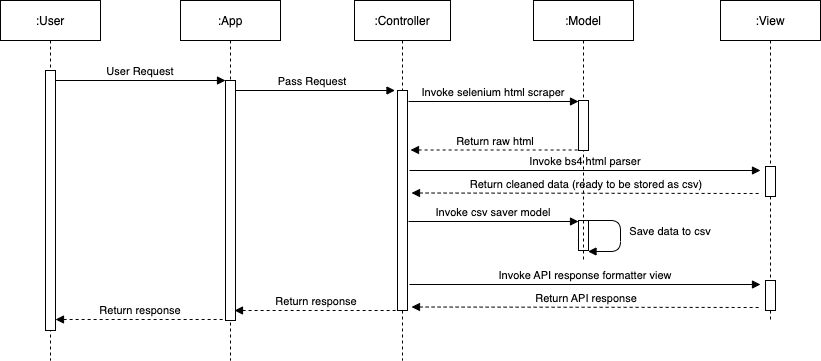

The diagram above was exported from draw.io. Its source (the exported page's mxGraphModel, read from the mxfile embedded in the PNG):
<mxGraphModel dx="946" dy="650" grid="1" gridSize="10" guides="1" tooltips="1" connect="1" arrows="1" fold="1" page="1" pageScale="1" pageWidth="850" pageHeight="1100" math="0" shadow="0">
  <root>
    <mxCell id="0" />
    <mxCell id="1" parent="0" />
    <mxCell id="asPdigGWH25efhhZRj25-6" value="Pass Request" style="verticalAlign=bottom;endArrow=block;entryX=-0.25;entryY=0;shadow=0;strokeWidth=1;entryDx=0;entryDy=0;entryPerimeter=0;" edge="1" parent="1" target="asPdigGWH25efhhZRj25-4">
      <mxGeometry relative="1" as="geometry">
        <mxPoint x="350" y="170.0000000000001" as="sourcePoint" />
        <mxPoint x="520" y="170.0000000000001" as="targetPoint" />
      </mxGeometry>
    </mxCell>
    <mxCell id="3nuBFxr9cyL0pnOWT2aG-1" value=":User" style="shape=umlLifeline;perimeter=lifelinePerimeter;container=1;collapsible=0;recursiveResize=0;rounded=0;shadow=0;strokeWidth=1;" parent="1" vertex="1">
      <mxGeometry x="120" y="80" width="100" height="360" as="geometry" />
    </mxCell>
    <mxCell id="3nuBFxr9cyL0pnOWT2aG-2" value="" style="points=[];perimeter=orthogonalPerimeter;rounded=0;shadow=0;strokeWidth=1;" parent="3nuBFxr9cyL0pnOWT2aG-1" vertex="1">
      <mxGeometry x="45" y="70" width="10" height="260" as="geometry" />
    </mxCell>
    <mxCell id="3nuBFxr9cyL0pnOWT2aG-5" value=":App" style="shape=umlLifeline;perimeter=lifelinePerimeter;container=1;collapsible=0;recursiveResize=0;rounded=0;shadow=0;strokeWidth=1;" parent="1" vertex="1">
      <mxGeometry x="300" y="80" width="100" height="360" as="geometry" />
    </mxCell>
    <mxCell id="3nuBFxr9cyL0pnOWT2aG-6" value="" style="points=[];perimeter=orthogonalPerimeter;rounded=0;shadow=0;strokeWidth=1;" parent="3nuBFxr9cyL0pnOWT2aG-5" vertex="1">
      <mxGeometry x="45" y="80" width="10" height="240" as="geometry" />
    </mxCell>
    <mxCell id="asPdigGWH25efhhZRj25-23" value="Return response" style="verticalAlign=bottom;endArrow=none;entryX=-0.25;entryY=0;shadow=0;strokeWidth=1;entryDx=0;entryDy=0;entryPerimeter=0;startArrow=block;startFill=1;endFill=0;dashed=1;" edge="1" parent="3nuBFxr9cyL0pnOWT2aG-5">
      <mxGeometry relative="1" as="geometry">
        <mxPoint x="54" y="310.0000000000001" as="sourcePoint" />
        <mxPoint x="218.5" y="310" as="targetPoint" />
      </mxGeometry>
    </mxCell>
    <mxCell id="asPdigGWH25efhhZRj25-24" value="Return response" style="verticalAlign=bottom;endArrow=none;entryX=0;entryY=0;shadow=0;strokeWidth=1;startArrow=block;startFill=1;endFill=0;dashed=1;" edge="1" parent="3nuBFxr9cyL0pnOWT2aG-5">
      <mxGeometry relative="1" as="geometry">
        <mxPoint x="-125" y="319.00000000000034" as="sourcePoint" />
        <mxPoint x="45" y="319.00000000000034" as="targetPoint" />
      </mxGeometry>
    </mxCell>
    <mxCell id="3nuBFxr9cyL0pnOWT2aG-8" value="User Request" style="verticalAlign=bottom;endArrow=block;entryX=0;entryY=0;shadow=0;strokeWidth=1;" parent="1" source="3nuBFxr9cyL0pnOWT2aG-2" target="3nuBFxr9cyL0pnOWT2aG-6" edge="1">
      <mxGeometry relative="1" as="geometry">
        <mxPoint x="275" y="160" as="sourcePoint" />
      </mxGeometry>
    </mxCell>
    <mxCell id="asPdigGWH25efhhZRj25-3" value=":Controller" style="shape=umlLifeline;perimeter=lifelinePerimeter;container=1;collapsible=0;recursiveResize=0;rounded=0;shadow=0;strokeWidth=1;" vertex="1" parent="1">
      <mxGeometry x="474" y="80" width="96" height="360" as="geometry" />
    </mxCell>
    <mxCell id="asPdigGWH25efhhZRj25-4" value="" style="points=[];perimeter=orthogonalPerimeter;rounded=0;shadow=0;strokeWidth=1;" vertex="1" parent="asPdigGWH25efhhZRj25-3">
      <mxGeometry x="43" y="90" width="10" height="220" as="geometry" />
    </mxCell>
    <mxCell id="asPdigGWH25efhhZRj25-13" value="Invoke bs4 html parser" style="verticalAlign=bottom;endArrow=block;shadow=0;strokeWidth=1;" edge="1" parent="asPdigGWH25efhhZRj25-3">
      <mxGeometry relative="1" as="geometry">
        <mxPoint x="55" y="170.0000000000001" as="sourcePoint" />
        <mxPoint x="406" y="170" as="targetPoint" />
      </mxGeometry>
    </mxCell>
    <mxCell id="asPdigGWH25efhhZRj25-14" value="Return cleaned data (ready to be stored as csv)" style="verticalAlign=bottom;endArrow=none;shadow=0;strokeWidth=1;startArrow=block;startFill=1;endFill=0;dashed=1;" edge="1" parent="asPdigGWH25efhhZRj25-3">
      <mxGeometry relative="1" as="geometry">
        <mxPoint x="57" y="192.5000000000001" as="sourcePoint" />
        <mxPoint x="406" y="193" as="targetPoint" />
      </mxGeometry>
    </mxCell>
    <mxCell id="asPdigGWH25efhhZRj25-15" value="Invoke csv saver model" style="verticalAlign=bottom;endArrow=block;entryX=0;entryY=0;shadow=0;strokeWidth=1;" edge="1" parent="asPdigGWH25efhhZRj25-3">
      <mxGeometry relative="1" as="geometry">
        <mxPoint x="54" y="221.0000000000001" as="sourcePoint" />
        <mxPoint x="224" y="221.0000000000001" as="targetPoint" />
      </mxGeometry>
    </mxCell>
    <mxCell id="asPdigGWH25efhhZRj25-16" value="" style="points=[];perimeter=orthogonalPerimeter;rounded=0;shadow=0;strokeWidth=1;" vertex="1" parent="asPdigGWH25efhhZRj25-3">
      <mxGeometry x="224" y="220" width="10" height="30" as="geometry" />
    </mxCell>
    <mxCell id="asPdigGWH25efhhZRj25-7" value="Invoke selenium html scraper" style="verticalAlign=bottom;endArrow=block;entryX=0;entryY=0;shadow=0;strokeWidth=1;" edge="1" parent="1">
      <mxGeometry relative="1" as="geometry">
        <mxPoint x="528" y="181.0000000000001" as="sourcePoint" />
        <mxPoint x="698" y="181.0000000000001" as="targetPoint" />
      </mxGeometry>
    </mxCell>
    <mxCell id="asPdigGWH25efhhZRj25-8" value=":Model" style="shape=umlLifeline;perimeter=lifelinePerimeter;container=1;collapsible=0;recursiveResize=0;rounded=0;shadow=0;strokeWidth=1;" vertex="1" parent="1">
      <mxGeometry x="653" y="80" width="100" height="260" as="geometry" />
    </mxCell>
    <mxCell id="asPdigGWH25efhhZRj25-9" value="" style="points=[];perimeter=orthogonalPerimeter;rounded=0;shadow=0;strokeWidth=1;" vertex="1" parent="asPdigGWH25efhhZRj25-8">
      <mxGeometry x="45" y="100" width="10" height="50" as="geometry" />
    </mxCell>
    <mxCell id="asPdigGWH25efhhZRj25-10" value="Return raw html" style="verticalAlign=bottom;endArrow=none;entryX=0;entryY=0;shadow=0;strokeWidth=1;startArrow=block;startFill=1;endFill=0;dashed=1;" edge="1" parent="1">
      <mxGeometry relative="1" as="geometry">
        <mxPoint x="530" y="229.5000000000001" as="sourcePoint" />
        <mxPoint x="700" y="229.5000000000001" as="targetPoint" />
      </mxGeometry>
    </mxCell>
    <mxCell id="asPdigGWH25efhhZRj25-11" value=":View" style="shape=umlLifeline;perimeter=lifelinePerimeter;container=1;collapsible=0;recursiveResize=0;rounded=0;shadow=0;strokeWidth=1;" vertex="1" parent="1">
      <mxGeometry x="840" y="80" width="100" height="320" as="geometry" />
    </mxCell>
    <mxCell id="asPdigGWH25efhhZRj25-12" value="" style="points=[];perimeter=orthogonalPerimeter;rounded=0;shadow=0;strokeWidth=1;" vertex="1" parent="asPdigGWH25efhhZRj25-11">
      <mxGeometry x="45" y="166" width="10" height="30" as="geometry" />
    </mxCell>
    <mxCell id="asPdigGWH25efhhZRj25-20" value="Invoke API response formatter view" style="verticalAlign=bottom;endArrow=block;shadow=0;strokeWidth=1;" edge="1" parent="asPdigGWH25efhhZRj25-11">
      <mxGeometry relative="1" as="geometry">
        <mxPoint x="-311" y="284.0000000000001" as="sourcePoint" />
        <mxPoint x="40" y="284" as="targetPoint" />
      </mxGeometry>
    </mxCell>
    <mxCell id="asPdigGWH25efhhZRj25-21" value="Return API response" style="verticalAlign=bottom;endArrow=none;shadow=0;strokeWidth=1;startArrow=block;startFill=1;endFill=0;dashed=1;" edge="1" parent="asPdigGWH25efhhZRj25-11">
      <mxGeometry relative="1" as="geometry">
        <mxPoint x="-309" y="306.5000000000001" as="sourcePoint" />
        <mxPoint x="40" y="307" as="targetPoint" />
      </mxGeometry>
    </mxCell>
    <mxCell id="asPdigGWH25efhhZRj25-22" value="" style="points=[];perimeter=orthogonalPerimeter;rounded=0;shadow=0;strokeWidth=1;" vertex="1" parent="asPdigGWH25efhhZRj25-11">
      <mxGeometry x="45" y="280" width="10" height="30" as="geometry" />
    </mxCell>
    <mxCell id="asPdigGWH25efhhZRj25-19" value="Save data to csv" style="verticalAlign=bottom;endArrow=block;entryX=0.95;entryY=1.033;shadow=0;strokeWidth=1;entryDx=0;entryDy=0;entryPerimeter=0;" edge="1" parent="1" target="asPdigGWH25efhhZRj25-16">
      <mxGeometry x="0.089" y="50" relative="1" as="geometry">
        <mxPoint x="708" y="300.0000000000001" as="sourcePoint" />
        <mxPoint x="878" y="300.0000000000001" as="targetPoint" />
        <Array as="points">
          <mxPoint x="740" y="300" />
          <mxPoint x="740" y="331" />
        </Array>
        <mxPoint as="offset" />
      </mxGeometry>
    </mxCell>
  </root>
</mxGraphModel>